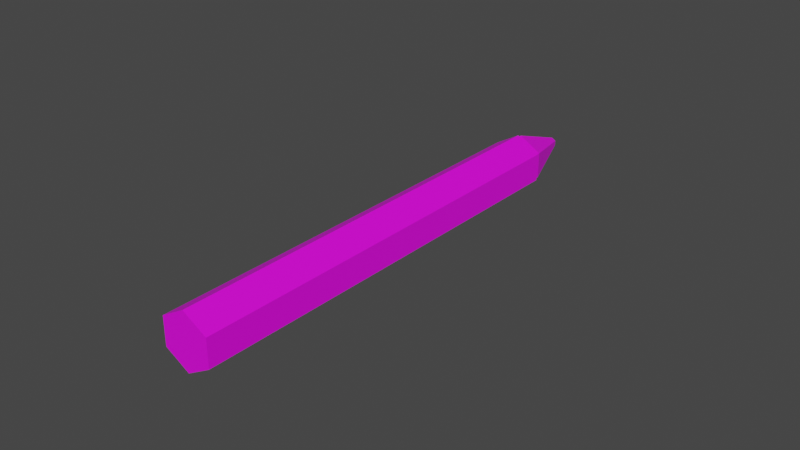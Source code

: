 # Source: crayon.blend  (saved by Blender 3.1.7; exported with 4.5.12 LTS)
import bpy
from mathutils import Matrix  # noqa: F401  (used for matrix-valued properties, if any)

bpy.ops.wm.read_factory_settings(use_empty=True)
scene = bpy.context.scene
scene.name = 'Scene'

# ---- images (referenced by path relative to the original .blend; pixels are not part of the script)
import os
ASSET_DIR = os.environ.get("B2B_ASSET_DIR", "")  # directory of the original .blend (textures are referenced by path, not embedded)
HERE = os.path.dirname(os.path.abspath(__file__))  # packed textures are extracted next to this script under _unpacked/

def load_image(name, relpath, width, height, colorspace="sRGB"):
    """Load a texture the original file referenced (path relative to the .blend, or extracted next to this script)."""
    p = next((c for c in (os.path.join(HERE, relpath), os.path.join(ASSET_DIR, relpath)) if relpath and os.path.exists(c)), "")
    if p:
        img = bpy.data.images.load(p, check_existing=True)
        img.name = name
    else:  # same state as the original file: an image datablock whose file is absent (Cycles renders it pink)
        img = bpy.data.images.new(name, width, height)
        img.source = "FILE"
        img.filepath = "//" + (relpath or name)
    img.colorspace_settings.name = colorspace
    return img
img_cayontexture_png = load_image('cayonTexture.png', 'cayonTexture.png', 1024, 1024, 'sRGB')

# ---- materials (node trees are filled in below, after node groups)
mat_crayonmat = bpy.data.materials.new('crayonMat')
mat_crayonmat.use_transparent_shadow = False

# ---- material node trees
mat_crayonmat.use_nodes = True; mat_crayonmat.node_tree.nodes.clear()
_N = mat_crayonmat.node_tree.nodes; _L = mat_crayonmat.node_tree.links
n0 = _N.new('ShaderNodeBsdfPrincipled'); n0.name = 'Principled BSDF'; n0.location = (10, 300)
n0.distribution = 'GGX'
n0.subsurface_method = 'RANDOM_WALK_SKIN'
n0.inputs[3].default_value = 1.45
n0.inputs[27].default_value = (0.0, 0.0, 0.0, 1.0)
n0.inputs[28].default_value = 1.0
n1 = _N.new('ShaderNodeOutputMaterial'); n1.name = 'Material Output'; n1.location = (300, 300)
n2 = _N.new('ShaderNodeTexImage'); n2.name = 'Image Texture'; n2.location = (-280, 280)
n2.image = img_cayontexture_png
n2.interpolation = 'Closest'
_L.new(n0.outputs[0], n1.inputs[0])
_L.new(n2.outputs[0], n0.inputs[0])
n1.is_active_output = True

# ---- world
world_world = bpy.data.worlds.new('World'); scene.world = world_world
world_world.use_nodes = True; world_world.node_tree.nodes.clear()
_N = world_world.node_tree.nodes; _L = world_world.node_tree.links
n0 = _N.new('ShaderNodeOutputWorld'); n0.name = 'World Output'; n0.location = (300, 300)
n1 = _N.new('ShaderNodeBackground'); n1.name = 'Background'; n1.location = (10, 300)
n1.inputs[0].default_value = (0.05088, 0.05088, 0.05088, 1.0)
_L.new(n1.outputs[0], n0.inputs[0])
n0.is_active_output = True
world_world.color = (0.05088, 0.05088, 0.05088)
world_world.use_sun_shadow = False
world_world.sun_shadow_jitter_overblur = 0.0

# ---- meshes
me_cylinder = bpy.data.meshes.new('Cylinder')
me_cylinder.from_pydata([(-4.888e-12, -0.07063, -0.009115), (0.0, 0.07063, -0.008492), (0.007894, -0.07063, -0.004558), (0.007355, 0.07063, -0.004246), (0.007894, -0.07063, 0.004558), (0.007355, 0.07063, 0.004246), (-8.018e-10, -0.07063, 0.009115), (-7.444e-10, 0.07063, 0.008492), (-0.007894, -0.07063, 0.004558), (-0.007355, 0.07063, 0.004246), (-0.007894, -0.07063, -0.004558), (-0.007355, 0.07063, -0.004246), (0.007894, 0.07063, -0.004558), (-4.888e-12, 0.07063, -0.009115), (0.007894, 0.07063, 0.004558), (-8.018e-10, 0.07063, 0.009115), (-0.007894, 0.07063, 0.004558), (-0.007894, 0.07063, -0.004558), (0.007355, 0.07228, -0.004246), (3.69e-10, 0.07228, -0.008492), (0.007355, 0.07228, 0.004246), (-3.753e-10, 0.07228, 0.008492), (-0.007355, 0.07228, 0.004246), (-0.007355, 0.07228, -0.004246), (0.001371, 0.09164, -0.0007916), (4.476e-10, 0.09164, -0.001583), (0.001371, 0.09164, 0.0007916), (3.089e-10, 0.09164, 0.001583), (-0.001371, 0.09164, 0.0007916), (-0.001371, 0.09164, -0.0007916)], [], [(0, 13, 12, 2), (2, 12, 14, 4), (4, 14, 15, 6), (6, 15, 16, 8), (11, 9, 22, 23), (8, 16, 17, 10), (10, 17, 13, 0), (0, 2, 4, 6, 8, 10), (1, 3, 12, 13), (3, 5, 14, 12), (5, 7, 15, 14), (7, 9, 16, 15), (9, 11, 17, 16), (11, 1, 13, 17), (19, 23, 29, 25), (7, 5, 20, 21), (3, 1, 19, 18), (1, 11, 23, 19), (9, 7, 21, 22), (5, 3, 18, 20), (24, 25, 29, 28, 27, 26), (22, 21, 27, 28), (20, 18, 24, 26), (23, 22, 28, 29), (21, 20, 26, 27), (18, 19, 25, 24)])
_uv = me_cylinder.uv_layers.new(name='UVMap')
_uv.uv.foreach_set('vector', [9.978e-05, 0.02433, 0.9999, 0.02433, 0.9999, 0.1087, 9.96e-05, 0.1087, 9.96e-05, 0.1087, 0.9999, 0.1087, 0.9999, 0.193, 9.954e-05, 0.193, 9.954e-05, 0.193, 0.9999, 0.193, 0.9999, 0.2773, 9.933e-05, 0.2773, 9.933e-05, 0.2773, 0.9999, 0.2773, 0.9999, 0.3617, 9.93e-05, 0.3617, 0.5998, 0.7165, 0.6014, 0.8126, 0.5833, 0.8084, 0.5833, 0.7208, 9.93e-05, 0.3617, 0.9999, 0.3617, 0.9999, 0.446, 9.93e-05, 0.446, 9.93e-05, 0.446, 0.9999, 0.446, 0.9999, 0.5303, 9.945e-05, 0.5303, 0.7872, 0.8318, 0.7314, 0.7996, 0.7314, 0.7352, 0.7872, 0.703, 0.843, 0.7352, 0.843, 0.7996, 0.1819, 0.6399, 0.1407, 0.7186, 0.1353, 0.7171, 0.179, 0.6353, 0.1407, 0.7186, 0.1424, 0.8147, 0.1366, 0.8161, 0.1353, 0.7171, 0.1424, 0.8147, 0.1849, 0.8905, 0.1817, 0.8959, 0.1366, 0.8161, 0.5602, 0.8912, 0.6014, 0.8126, 0.6069, 0.814, 0.5631, 0.8959, 0.6014, 0.8126, 0.5998, 0.7165, 0.6055, 0.7151, 0.6069, 0.814, 0.5998, 0.7165, 0.5572, 0.6407, 0.5604, 0.6353, 0.6055, 0.7151, 0.5452, 0.6472, 0.5833, 0.7208, 0.3851, 0.7576, 0.3796, 0.7424, 0.1849, 0.8905, 0.1424, 0.8147, 0.1588, 0.8104, 0.1969, 0.884, 0.1407, 0.7186, 0.1819, 0.6399, 0.1969, 0.6475, 0.1588, 0.7228, 0.5572, 0.6407, 0.5998, 0.7165, 0.5833, 0.7208, 0.5452, 0.6472, 0.6014, 0.8126, 0.5602, 0.8912, 0.5452, 0.8836, 0.5833, 0.8084, 0.1424, 0.8147, 0.1407, 0.7186, 0.1588, 0.7228, 0.1588, 0.8104, 0.3571, 0.7574, 0.3712, 0.7494, 0.3851, 0.7576, 0.385, 0.7738, 0.3709, 0.7817, 0.357, 0.7735, 0.5833, 0.8084, 0.5452, 0.8836, 0.3798, 0.7875, 0.385, 0.7738, 0.1588, 0.8104, 0.1588, 0.7228, 0.3571, 0.7574, 0.357, 0.7735, 0.5833, 0.7208, 0.5833, 0.8084, 0.385, 0.7738, 0.3851, 0.7576, 0.1969, 0.884, 0.1588, 0.8104, 0.357, 0.7735, 0.3625, 0.7887, 0.1588, 0.7228, 0.1969, 0.6475, 0.3623, 0.7436, 0.3571, 0.7574])
me_cylinder.materials.append(mat_crayonmat)
me_cylinder.use_remesh_fix_poles = True
me_cylinder.use_remesh_preserve_attributes = False
me_cylinder.update()

# ---- objects
ob_crayon = bpy.data.objects.new('crayon', me_cylinder)

# ---- transforms, parenting, visibility, modifiers, constraints
ob_crayon.location = (0.0, -0.001551, 0.0)
ob_crayon.rotation_euler = (-0.0, 3.142, -0.0)

# ---- collection membership
scene.collection.objects.link(ob_crayon)

# ---- scene / render settings (as saved in the file)
scene.frame_start = 1; scene.frame_end = 250; scene.frame_set(2)
scene.render.engine = 'BLENDER_EEVEE_NEXT'
scene.cycles.sampling_pattern = 'TABULATED_SOBOL'
scene.cycles.use_light_tree = False
scene.view_settings.view_transform = 'Filmic'
bpy.context.view_layer.update()

# ---- added for rendering (the .blend has no active camera and no usable light): camera, sun
cam_auto = bpy.data.cameras.new('AutoCamera')
cam_auto.lens = 50.0
cam_auto.sensor_width = 36.0
cam_auto.clip_end = 1000.0
ob_auto_camera = bpy.data.objects.new('AutoCamera', cam_auto)
scene.collection.objects.link(ob_auto_camera)
ob_auto_camera.location = (0.185045, -0.213101, 0.148036)
ob_auto_camera.rotation_euler = (1.09748, -7.21219e-08, 0.694738)
scene.camera = ob_auto_camera
light_auto_sun = bpy.data.lights.new('AutoSun', 'SUN')
light_auto_sun.energy = 3.0
light_auto_sun.angle = 0.0523599
ob_auto_sun = bpy.data.objects.new('AutoSun', light_auto_sun)
scene.collection.objects.link(ob_auto_sun)
ob_auto_sun.rotation_euler = (0.872665, 0.174533, 0.523599)
bpy.context.view_layer.update()
